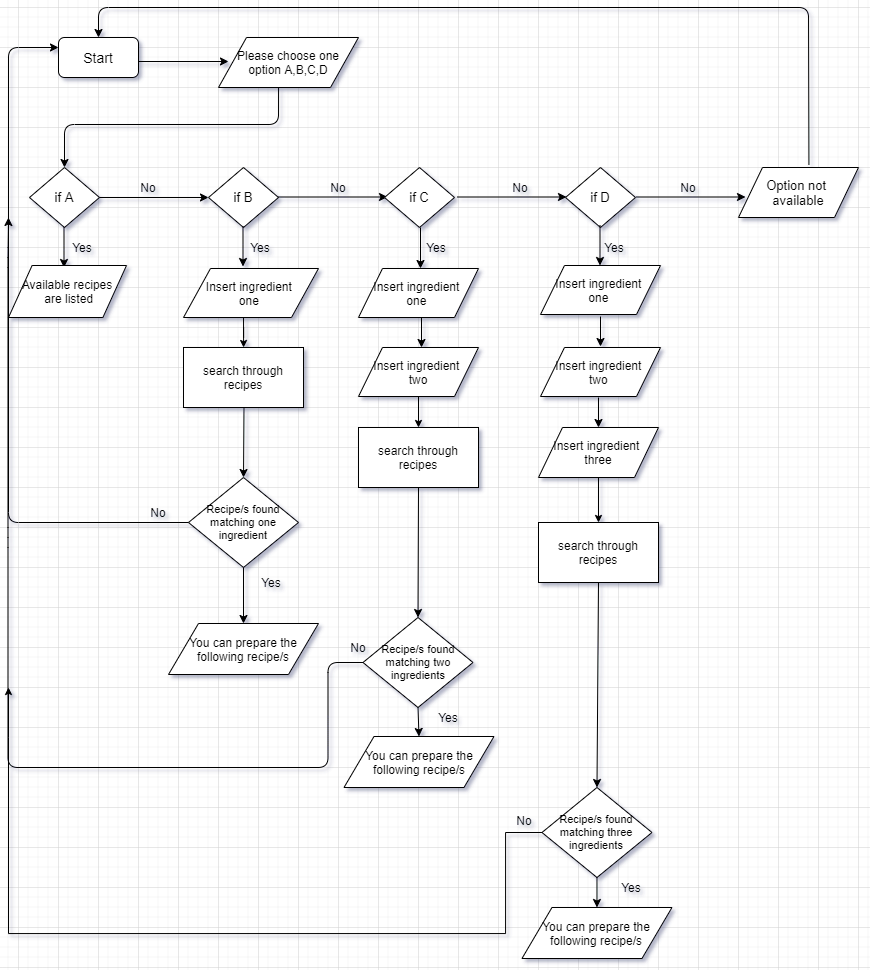

The diagram above was exported from draw.io. Its source (the exported page's mxGraphModel, read from the mxfile embedded in the PNG):
<mxGraphModel dx="1384" dy="697" grid="1" gridSize="10" guides="1" tooltips="1" connect="1" arrows="1" fold="1" page="1" pageScale="1" pageWidth="1169" pageHeight="827" math="0" shadow="0">
  <root>
    <mxCell id="WIyWlLk6GJQsqaUBKTNV-0" />
    <mxCell id="WIyWlLk6GJQsqaUBKTNV-1" parent="WIyWlLk6GJQsqaUBKTNV-0" />
    <mxCell id="FhGRq-VagUWoO7Hy8vLT-0" value="Start" style="rounded=1;whiteSpace=wrap;html=1;fontSize=14;" vertex="1" parent="WIyWlLk6GJQsqaUBKTNV-1">
      <mxGeometry x="160" y="190" width="80" height="40" as="geometry" />
    </mxCell>
    <mxCell id="FhGRq-VagUWoO7Hy8vLT-2" value="" style="endArrow=classic;html=1;" edge="1" parent="WIyWlLk6GJQsqaUBKTNV-1">
      <mxGeometry width="50" height="50" relative="1" as="geometry">
        <mxPoint x="240" y="214" as="sourcePoint" />
        <mxPoint x="330" y="214" as="targetPoint" />
      </mxGeometry>
    </mxCell>
    <mxCell id="FhGRq-VagUWoO7Hy8vLT-3" value="Please choose one option A,B,C,D" style="shape=parallelogram;perimeter=parallelogramPerimeter;whiteSpace=wrap;html=1;" vertex="1" parent="WIyWlLk6GJQsqaUBKTNV-1">
      <mxGeometry x="320" y="190" width="140" height="50" as="geometry" />
    </mxCell>
    <mxCell id="FhGRq-VagUWoO7Hy8vLT-7" value="" style="endArrow=classic;html=1;exitX=0.429;exitY=1;exitDx=0;exitDy=0;exitPerimeter=0;entryX=0.5;entryY=0;entryDx=0;entryDy=0;" edge="1" parent="WIyWlLk6GJQsqaUBKTNV-1" source="FhGRq-VagUWoO7Hy8vLT-3" target="FhGRq-VagUWoO7Hy8vLT-11">
      <mxGeometry width="50" height="50" relative="1" as="geometry">
        <mxPoint x="379.99999999999994" y="250" as="sourcePoint" />
        <mxPoint x="160" y="277" as="targetPoint" />
        <Array as="points">
          <mxPoint x="380" y="277" />
          <mxPoint x="166" y="277" />
        </Array>
      </mxGeometry>
    </mxCell>
    <mxCell id="FhGRq-VagUWoO7Hy8vLT-11" value="if A" style="rhombus;whiteSpace=wrap;html=1;fontSize=13;" vertex="1" parent="WIyWlLk6GJQsqaUBKTNV-1">
      <mxGeometry x="131" y="320" width="70" height="60" as="geometry" />
    </mxCell>
    <mxCell id="FhGRq-VagUWoO7Hy8vLT-15" value="" style="endArrow=classic;html=1;" edge="1" parent="WIyWlLk6GJQsqaUBKTNV-1">
      <mxGeometry width="50" height="50" relative="1" as="geometry">
        <mxPoint x="165.5" y="380" as="sourcePoint" />
        <mxPoint x="165.5" y="420" as="targetPoint" />
      </mxGeometry>
    </mxCell>
    <mxCell id="FhGRq-VagUWoO7Hy8vLT-16" value="Available recipes&lt;br&gt;&amp;nbsp;are listed" style="shape=parallelogram;perimeter=parallelogramPerimeter;whiteSpace=wrap;html=1;" vertex="1" parent="WIyWlLk6GJQsqaUBKTNV-1">
      <mxGeometry x="110" y="418" width="118" height="52" as="geometry" />
    </mxCell>
    <mxCell id="FhGRq-VagUWoO7Hy8vLT-18" value="" style="endArrow=classic;html=1;exitX=1;exitY=0.5;exitDx=0;exitDy=0;" edge="1" parent="WIyWlLk6GJQsqaUBKTNV-1" source="FhGRq-VagUWoO7Hy8vLT-11">
      <mxGeometry width="50" height="50" relative="1" as="geometry">
        <mxPoint x="390" y="440" as="sourcePoint" />
        <mxPoint x="310" y="350" as="targetPoint" />
      </mxGeometry>
    </mxCell>
    <mxCell id="FhGRq-VagUWoO7Hy8vLT-20" value="if B" style="rhombus;whiteSpace=wrap;html=1;fontSize=13;" vertex="1" parent="WIyWlLk6GJQsqaUBKTNV-1">
      <mxGeometry x="310" y="320" width="70" height="60" as="geometry" />
    </mxCell>
    <mxCell id="FhGRq-VagUWoO7Hy8vLT-21" value="" style="endArrow=classic;html=1;exitX=1;exitY=0.5;exitDx=0;exitDy=0;" edge="1" parent="WIyWlLk6GJQsqaUBKTNV-1">
      <mxGeometry width="50" height="50" relative="1" as="geometry">
        <mxPoint x="380" y="349.5" as="sourcePoint" />
        <mxPoint x="489" y="349.5" as="targetPoint" />
      </mxGeometry>
    </mxCell>
    <mxCell id="FhGRq-VagUWoO7Hy8vLT-22" value="if C" style="rhombus;whiteSpace=wrap;html=1;fontSize=13;" vertex="1" parent="WIyWlLk6GJQsqaUBKTNV-1">
      <mxGeometry x="486" y="320" width="70" height="60" as="geometry" />
    </mxCell>
    <mxCell id="FhGRq-VagUWoO7Hy8vLT-23" value="" style="endArrow=classic;html=1;exitX=1;exitY=0.5;exitDx=0;exitDy=0;" edge="1" parent="WIyWlLk6GJQsqaUBKTNV-1">
      <mxGeometry width="50" height="50" relative="1" as="geometry">
        <mxPoint x="559" y="349.5" as="sourcePoint" />
        <mxPoint x="668" y="349.5" as="targetPoint" />
      </mxGeometry>
    </mxCell>
    <mxCell id="FhGRq-VagUWoO7Hy8vLT-24" value="if D" style="rhombus;whiteSpace=wrap;html=1;fontSize=13;" vertex="1" parent="WIyWlLk6GJQsqaUBKTNV-1">
      <mxGeometry x="667" y="320" width="70" height="60" as="geometry" />
    </mxCell>
    <mxCell id="FhGRq-VagUWoO7Hy8vLT-25" value="" style="endArrow=classic;html=1;exitX=1;exitY=0.5;exitDx=0;exitDy=0;" edge="1" parent="WIyWlLk6GJQsqaUBKTNV-1">
      <mxGeometry width="50" height="50" relative="1" as="geometry">
        <mxPoint x="738" y="349.5" as="sourcePoint" />
        <mxPoint x="847" y="349.5" as="targetPoint" />
      </mxGeometry>
    </mxCell>
    <mxCell id="FhGRq-VagUWoO7Hy8vLT-27" value="" style="endArrow=classic;html=1;" edge="1" parent="WIyWlLk6GJQsqaUBKTNV-1">
      <mxGeometry width="50" height="50" relative="1" as="geometry">
        <mxPoint x="344.5" y="379" as="sourcePoint" />
        <mxPoint x="344.5" y="419" as="targetPoint" />
      </mxGeometry>
    </mxCell>
    <mxCell id="FhGRq-VagUWoO7Hy8vLT-29" value="" style="endArrow=classic;html=1;" edge="1" parent="WIyWlLk6GJQsqaUBKTNV-1">
      <mxGeometry width="50" height="50" relative="1" as="geometry">
        <mxPoint x="701.5" y="378" as="sourcePoint" />
        <mxPoint x="701.5" y="418" as="targetPoint" />
      </mxGeometry>
    </mxCell>
    <mxCell id="FhGRq-VagUWoO7Hy8vLT-144" style="edgeStyle=orthogonalEdgeStyle;rounded=0;orthogonalLoop=1;jettySize=auto;html=1;endSize=5;fontSize=13;" edge="1" parent="WIyWlLk6GJQsqaUBKTNV-1" target="FhGRq-VagUWoO7Hy8vLT-136">
      <mxGeometry relative="1" as="geometry">
        <mxPoint x="345.03333333333353" y="470" as="sourcePoint" />
      </mxGeometry>
    </mxCell>
    <mxCell id="FhGRq-VagUWoO7Hy8vLT-32" value="Insert ingredient &lt;br&gt;one&amp;nbsp;" style="shape=parallelogram;perimeter=parallelogramPerimeter;whiteSpace=wrap;html=1;align=center;" vertex="1" parent="WIyWlLk6GJQsqaUBKTNV-1">
      <mxGeometry x="285" y="421" width="135" height="49" as="geometry" />
    </mxCell>
    <mxCell id="FhGRq-VagUWoO7Hy8vLT-39" value="Insert ingredient &lt;br&gt;one&amp;nbsp;" style="shape=parallelogram;perimeter=parallelogramPerimeter;whiteSpace=wrap;html=1;align=center;" vertex="1" parent="WIyWlLk6GJQsqaUBKTNV-1">
      <mxGeometry x="460" y="421" width="120" height="49" as="geometry" />
    </mxCell>
    <mxCell id="FhGRq-VagUWoO7Hy8vLT-40" value="Insert ingredient &lt;br&gt;one&amp;nbsp;" style="shape=parallelogram;perimeter=parallelogramPerimeter;whiteSpace=wrap;html=1;align=center;" vertex="1" parent="WIyWlLk6GJQsqaUBKTNV-1">
      <mxGeometry x="642" y="418" width="120" height="49" as="geometry" />
    </mxCell>
    <mxCell id="FhGRq-VagUWoO7Hy8vLT-53" value="No" style="text;html=1;strokeColor=none;fillColor=none;align=center;verticalAlign=middle;whiteSpace=wrap;rounded=0;fontSize=12;" vertex="1" parent="WIyWlLk6GJQsqaUBKTNV-1">
      <mxGeometry x="230" y="330" width="40" height="20" as="geometry" />
    </mxCell>
    <mxCell id="FhGRq-VagUWoO7Hy8vLT-54" value="No" style="text;html=1;strokeColor=none;fillColor=none;align=center;verticalAlign=middle;whiteSpace=wrap;rounded=0;fontSize=12;" vertex="1" parent="WIyWlLk6GJQsqaUBKTNV-1">
      <mxGeometry x="420" y="330" width="40" height="20" as="geometry" />
    </mxCell>
    <mxCell id="FhGRq-VagUWoO7Hy8vLT-55" value="No" style="text;html=1;strokeColor=none;fillColor=none;align=center;verticalAlign=middle;whiteSpace=wrap;rounded=0;fontSize=12;" vertex="1" parent="WIyWlLk6GJQsqaUBKTNV-1">
      <mxGeometry x="602" y="330" width="40" height="20" as="geometry" />
    </mxCell>
    <mxCell id="FhGRq-VagUWoO7Hy8vLT-56" value="No" style="text;html=1;strokeColor=none;fillColor=none;align=center;verticalAlign=middle;whiteSpace=wrap;rounded=0;fontSize=12;" vertex="1" parent="WIyWlLk6GJQsqaUBKTNV-1">
      <mxGeometry x="770" y="330" width="40" height="20" as="geometry" />
    </mxCell>
    <mxCell id="FhGRq-VagUWoO7Hy8vLT-140" style="edgeStyle=orthogonalEdgeStyle;rounded=0;orthogonalLoop=1;jettySize=auto;html=1;entryX=0.5;entryY=0;entryDx=0;entryDy=0;endSize=5;fontSize=13;" edge="1" parent="WIyWlLk6GJQsqaUBKTNV-1" source="FhGRq-VagUWoO7Hy8vLT-60" target="FhGRq-VagUWoO7Hy8vLT-137">
      <mxGeometry relative="1" as="geometry" />
    </mxCell>
    <mxCell id="FhGRq-VagUWoO7Hy8vLT-60" value="Insert ingredient &lt;br&gt;two" style="shape=parallelogram;perimeter=parallelogramPerimeter;whiteSpace=wrap;html=1;align=center;" vertex="1" parent="WIyWlLk6GJQsqaUBKTNV-1">
      <mxGeometry x="460" y="500" width="120" height="49" as="geometry" />
    </mxCell>
    <mxCell id="FhGRq-VagUWoO7Hy8vLT-61" value="Insert ingredient &lt;br&gt;two&amp;nbsp;" style="shape=parallelogram;perimeter=parallelogramPerimeter;whiteSpace=wrap;html=1;align=center;" vertex="1" parent="WIyWlLk6GJQsqaUBKTNV-1">
      <mxGeometry x="642" y="500" width="120" height="49" as="geometry" />
    </mxCell>
    <mxCell id="FhGRq-VagUWoO7Hy8vLT-142" style="edgeStyle=orthogonalEdgeStyle;rounded=0;orthogonalLoop=1;jettySize=auto;html=1;entryX=0.5;entryY=0;entryDx=0;entryDy=0;endSize=5;fontSize=13;" edge="1" parent="WIyWlLk6GJQsqaUBKTNV-1" source="FhGRq-VagUWoO7Hy8vLT-62" target="FhGRq-VagUWoO7Hy8vLT-138">
      <mxGeometry relative="1" as="geometry" />
    </mxCell>
    <mxCell id="FhGRq-VagUWoO7Hy8vLT-62" value="Insert ingredient &lt;br&gt;three" style="shape=parallelogram;perimeter=parallelogramPerimeter;whiteSpace=wrap;html=1;align=center;" vertex="1" parent="WIyWlLk6GJQsqaUBKTNV-1">
      <mxGeometry x="640" y="580" width="120" height="50" as="geometry" />
    </mxCell>
    <mxCell id="FhGRq-VagUWoO7Hy8vLT-70" value="" style="endArrow=classic;html=1;fontSize=12;" edge="1" parent="WIyWlLk6GJQsqaUBKTNV-1">
      <mxGeometry width="50" height="50" relative="1" as="geometry">
        <mxPoint x="522" y="380" as="sourcePoint" />
        <mxPoint x="522" y="421" as="targetPoint" />
      </mxGeometry>
    </mxCell>
    <mxCell id="FhGRq-VagUWoO7Hy8vLT-72" value="" style="endArrow=classic;html=1;fontSize=12;exitX=0.5;exitY=1;exitDx=0;exitDy=0;entryX=0.5;entryY=0;entryDx=0;entryDy=0;" edge="1" parent="WIyWlLk6GJQsqaUBKTNV-1">
      <mxGeometry width="50" height="50" relative="1" as="geometry">
        <mxPoint x="523" y="470" as="sourcePoint" />
        <mxPoint x="523" y="500" as="targetPoint" />
      </mxGeometry>
    </mxCell>
    <mxCell id="FhGRq-VagUWoO7Hy8vLT-75" value="" style="endArrow=classic;html=1;fontSize=12;entryX=0.5;entryY=0;entryDx=0;entryDy=0;" edge="1" parent="WIyWlLk6GJQsqaUBKTNV-1">
      <mxGeometry width="50" height="50" relative="1" as="geometry">
        <mxPoint x="702" y="469" as="sourcePoint" />
        <mxPoint x="702" y="499" as="targetPoint" />
      </mxGeometry>
    </mxCell>
    <mxCell id="FhGRq-VagUWoO7Hy8vLT-77" value="" style="endArrow=classic;html=1;fontSize=12;entryX=0.5;entryY=0;entryDx=0;entryDy=0;" edge="1" parent="WIyWlLk6GJQsqaUBKTNV-1" target="FhGRq-VagUWoO7Hy8vLT-62">
      <mxGeometry width="50" height="50" relative="1" as="geometry">
        <mxPoint x="700" y="550" as="sourcePoint" />
        <mxPoint x="500" y="500" as="targetPoint" />
      </mxGeometry>
    </mxCell>
    <mxCell id="FhGRq-VagUWoO7Hy8vLT-81" value="Yes" style="text;html=1;strokeColor=none;fillColor=none;align=center;verticalAlign=middle;whiteSpace=wrap;rounded=0;fontSize=12;" vertex="1" parent="WIyWlLk6GJQsqaUBKTNV-1">
      <mxGeometry x="164" y="390" width="40" height="20" as="geometry" />
    </mxCell>
    <mxCell id="FhGRq-VagUWoO7Hy8vLT-82" value="Yes" style="text;html=1;strokeColor=none;fillColor=none;align=center;verticalAlign=middle;whiteSpace=wrap;rounded=0;fontSize=12;" vertex="1" parent="WIyWlLk6GJQsqaUBKTNV-1">
      <mxGeometry x="342" y="390" width="40" height="20" as="geometry" />
    </mxCell>
    <mxCell id="FhGRq-VagUWoO7Hy8vLT-83" value="Yes" style="text;html=1;strokeColor=none;fillColor=none;align=center;verticalAlign=middle;whiteSpace=wrap;rounded=0;fontSize=12;" vertex="1" parent="WIyWlLk6GJQsqaUBKTNV-1">
      <mxGeometry x="518" y="390" width="40" height="20" as="geometry" />
    </mxCell>
    <mxCell id="FhGRq-VagUWoO7Hy8vLT-84" value="Yes" style="text;html=1;strokeColor=none;fillColor=none;align=center;verticalAlign=middle;whiteSpace=wrap;rounded=0;fontSize=12;" vertex="1" parent="WIyWlLk6GJQsqaUBKTNV-1">
      <mxGeometry x="696" y="390" width="40" height="20" as="geometry" />
    </mxCell>
    <mxCell id="FhGRq-VagUWoO7Hy8vLT-86" value="Recipe/s found matching one ingredient" style="rhombus;whiteSpace=wrap;html=1;fontSize=11;" vertex="1" parent="WIyWlLk6GJQsqaUBKTNV-1">
      <mxGeometry x="290" y="630" width="110" height="90" as="geometry" />
    </mxCell>
    <mxCell id="FhGRq-VagUWoO7Hy8vLT-87" value="Recipe/s found matching two ingredients" style="rhombus;whiteSpace=wrap;html=1;fontSize=11;" vertex="1" parent="WIyWlLk6GJQsqaUBKTNV-1">
      <mxGeometry x="464.5" y="770" width="110" height="90" as="geometry" />
    </mxCell>
    <mxCell id="FhGRq-VagUWoO7Hy8vLT-88" value="&lt;span&gt;Recipe/s found matching three ingredients&lt;/span&gt;" style="rhombus;whiteSpace=wrap;html=1;fontSize=11;" vertex="1" parent="WIyWlLk6GJQsqaUBKTNV-1">
      <mxGeometry x="643.48" y="940" width="110" height="90" as="geometry" />
    </mxCell>
    <mxCell id="FhGRq-VagUWoO7Hy8vLT-89" value="" style="endArrow=classic;html=1;fontSize=11;entryX=0.5;entryY=0;entryDx=0;entryDy=0;" edge="1" parent="WIyWlLk6GJQsqaUBKTNV-1" target="FhGRq-VagUWoO7Hy8vLT-86">
      <mxGeometry width="50" height="50" relative="1" as="geometry">
        <mxPoint x="345.5" y="560" as="sourcePoint" />
        <mxPoint x="492.5" y="480" as="targetPoint" />
      </mxGeometry>
    </mxCell>
    <mxCell id="FhGRq-VagUWoO7Hy8vLT-92" value="" style="endArrow=classic;html=1;fontSize=11;entryX=0.5;entryY=0;entryDx=0;entryDy=0;exitX=0.5;exitY=1;exitDx=0;exitDy=0;" edge="1" parent="WIyWlLk6GJQsqaUBKTNV-1" source="FhGRq-VagUWoO7Hy8vLT-137" target="FhGRq-VagUWoO7Hy8vLT-87">
      <mxGeometry width="50" height="50" relative="1" as="geometry">
        <mxPoint x="520" y="680" as="sourcePoint" />
        <mxPoint x="500" y="480" as="targetPoint" />
      </mxGeometry>
    </mxCell>
    <mxCell id="FhGRq-VagUWoO7Hy8vLT-93" value="" style="endArrow=classic;html=1;fontSize=11;entryX=0.5;entryY=0;entryDx=0;entryDy=0;exitX=0.5;exitY=1;exitDx=0;exitDy=0;" edge="1" parent="WIyWlLk6GJQsqaUBKTNV-1" source="FhGRq-VagUWoO7Hy8vLT-138" target="FhGRq-VagUWoO7Hy8vLT-88">
      <mxGeometry width="50" height="50" relative="1" as="geometry">
        <mxPoint x="698" y="790" as="sourcePoint" />
        <mxPoint x="500" y="480" as="targetPoint" />
      </mxGeometry>
    </mxCell>
    <mxCell id="FhGRq-VagUWoO7Hy8vLT-95" value="" style="endArrow=classic;html=1;fontSize=11;exitX=0.5;exitY=1;exitDx=0;exitDy=0;entryX=0.5;entryY=0;entryDx=0;entryDy=0;" edge="1" parent="WIyWlLk6GJQsqaUBKTNV-1" source="FhGRq-VagUWoO7Hy8vLT-86" target="FhGRq-VagUWoO7Hy8vLT-96">
      <mxGeometry width="50" height="50" relative="1" as="geometry">
        <mxPoint x="442.5" y="740" as="sourcePoint" />
        <mxPoint x="337.5" y="750" as="targetPoint" />
      </mxGeometry>
    </mxCell>
    <mxCell id="FhGRq-VagUWoO7Hy8vLT-96" value="You can prepare the following recipe/s" style="shape=parallelogram;perimeter=parallelogramPerimeter;whiteSpace=wrap;html=1;align=center;" vertex="1" parent="WIyWlLk6GJQsqaUBKTNV-1">
      <mxGeometry x="270" y="776" width="150" height="51" as="geometry" />
    </mxCell>
    <mxCell id="FhGRq-VagUWoO7Hy8vLT-107" value="" style="endArrow=classic;html=1;fontSize=11;exitX=0;exitY=0.5;exitDx=0;exitDy=0;entryX=0;entryY=0.25;entryDx=0;entryDy=0;" edge="1" parent="WIyWlLk6GJQsqaUBKTNV-1" source="FhGRq-VagUWoO7Hy8vLT-86" target="FhGRq-VagUWoO7Hy8vLT-0">
      <mxGeometry width="50" height="50" relative="1" as="geometry">
        <mxPoint x="450" y="640" as="sourcePoint" />
        <mxPoint x="160" y="350" as="targetPoint" />
        <Array as="points">
          <mxPoint x="110" y="675" />
          <mxPoint x="110" y="200" />
        </Array>
      </mxGeometry>
    </mxCell>
    <mxCell id="FhGRq-VagUWoO7Hy8vLT-108" value="Yes" style="text;html=1;strokeColor=none;fillColor=none;align=center;verticalAlign=middle;whiteSpace=wrap;rounded=0;fontSize=12;" vertex="1" parent="WIyWlLk6GJQsqaUBKTNV-1">
      <mxGeometry x="352.5" y="724.5" width="40" height="20" as="geometry" />
    </mxCell>
    <mxCell id="FhGRq-VagUWoO7Hy8vLT-109" value="No" style="text;html=1;strokeColor=none;fillColor=none;align=center;verticalAlign=middle;whiteSpace=wrap;rounded=0;fontSize=12;" vertex="1" parent="WIyWlLk6GJQsqaUBKTNV-1">
      <mxGeometry x="240" y="655" width="40" height="20" as="geometry" />
    </mxCell>
    <mxCell id="FhGRq-VagUWoO7Hy8vLT-110" value="You can prepare the following recipe/s" style="shape=parallelogram;perimeter=parallelogramPerimeter;whiteSpace=wrap;html=1;align=center;" vertex="1" parent="WIyWlLk6GJQsqaUBKTNV-1">
      <mxGeometry x="445.5" y="889" width="150" height="51" as="geometry" />
    </mxCell>
    <mxCell id="FhGRq-VagUWoO7Hy8vLT-114" value="" style="endArrow=classic;html=1;fontSize=11;exitX=0.5;exitY=1;exitDx=0;exitDy=0;entryX=0.5;entryY=0;entryDx=0;entryDy=0;" edge="1" parent="WIyWlLk6GJQsqaUBKTNV-1" source="FhGRq-VagUWoO7Hy8vLT-87" target="FhGRq-VagUWoO7Hy8vLT-110">
      <mxGeometry width="50" height="50" relative="1" as="geometry">
        <mxPoint x="449.5" y="800" as="sourcePoint" />
        <mxPoint x="499.5" y="750" as="targetPoint" />
      </mxGeometry>
    </mxCell>
    <mxCell id="FhGRq-VagUWoO7Hy8vLT-115" value="" style="endArrow=classic;html=1;fontSize=11;exitX=0;exitY=0.5;exitDx=0;exitDy=0;" edge="1" parent="WIyWlLk6GJQsqaUBKTNV-1" source="FhGRq-VagUWoO7Hy8vLT-87">
      <mxGeometry width="50" height="50" relative="1" as="geometry">
        <mxPoint x="449.5" y="700" as="sourcePoint" />
        <mxPoint x="110" y="370" as="targetPoint" />
        <Array as="points">
          <mxPoint x="429.5" y="815" />
          <mxPoint x="429.5" y="920" />
          <mxPoint x="109.5" y="920" />
          <mxPoint x="109.5" y="690" />
          <mxPoint x="109.5" y="410" />
        </Array>
      </mxGeometry>
    </mxCell>
    <mxCell id="FhGRq-VagUWoO7Hy8vLT-120" style="edgeStyle=orthogonalEdgeStyle;rounded=0;orthogonalLoop=1;jettySize=auto;html=1;exitX=0;exitY=0.5;exitDx=0;exitDy=0;endSize=5;fontSize=11;" edge="1" parent="WIyWlLk6GJQsqaUBKTNV-1" source="FhGRq-VagUWoO7Hy8vLT-88">
      <mxGeometry relative="1" as="geometry">
        <mxPoint x="110" y="840" as="targetPoint" />
        <Array as="points">
          <mxPoint x="607" y="985" />
          <mxPoint x="607" y="1086" />
          <mxPoint x="110" y="1086" />
          <mxPoint x="110" y="890" />
        </Array>
      </mxGeometry>
    </mxCell>
    <mxCell id="FhGRq-VagUWoO7Hy8vLT-117" value="You can prepare the following recipe/s" style="shape=parallelogram;perimeter=parallelogramPerimeter;whiteSpace=wrap;html=1;align=center;" vertex="1" parent="WIyWlLk6GJQsqaUBKTNV-1">
      <mxGeometry x="623.48" y="1060" width="150" height="51" as="geometry" />
    </mxCell>
    <mxCell id="FhGRq-VagUWoO7Hy8vLT-118" value="" style="endArrow=classic;html=1;fontSize=11;exitX=0.5;exitY=1;exitDx=0;exitDy=0;" edge="1" parent="WIyWlLk6GJQsqaUBKTNV-1" source="FhGRq-VagUWoO7Hy8vLT-88">
      <mxGeometry width="50" height="50" relative="1" as="geometry">
        <mxPoint x="446.48" y="990" as="sourcePoint" />
        <mxPoint x="698.48" y="1060" as="targetPoint" />
      </mxGeometry>
    </mxCell>
    <mxCell id="FhGRq-VagUWoO7Hy8vLT-122" value="Yes" style="text;html=1;strokeColor=none;fillColor=none;align=center;verticalAlign=middle;whiteSpace=wrap;rounded=0;fontSize=12;" vertex="1" parent="WIyWlLk6GJQsqaUBKTNV-1">
      <mxGeometry x="529.5" y="860" width="40" height="20" as="geometry" />
    </mxCell>
    <mxCell id="FhGRq-VagUWoO7Hy8vLT-123" value="Yes" style="text;html=1;strokeColor=none;fillColor=none;align=center;verticalAlign=middle;whiteSpace=wrap;rounded=0;fontSize=12;" vertex="1" parent="WIyWlLk6GJQsqaUBKTNV-1">
      <mxGeometry x="713.48" y="1030" width="40" height="20" as="geometry" />
    </mxCell>
    <mxCell id="FhGRq-VagUWoO7Hy8vLT-124" value="Option not &lt;br&gt;available" style="shape=parallelogram;perimeter=parallelogramPerimeter;whiteSpace=wrap;html=1;fontSize=13;" vertex="1" parent="WIyWlLk6GJQsqaUBKTNV-1">
      <mxGeometry x="840" y="320" width="120" height="50" as="geometry" />
    </mxCell>
    <mxCell id="FhGRq-VagUWoO7Hy8vLT-125" value="" style="endArrow=classic;html=1;fontSize=13;exitX=0.587;exitY=-0.057;exitDx=0;exitDy=0;exitPerimeter=0;entryX=0.5;entryY=0;entryDx=0;entryDy=0;" edge="1" parent="WIyWlLk6GJQsqaUBKTNV-1" source="FhGRq-VagUWoO7Hy8vLT-124" target="FhGRq-VagUWoO7Hy8vLT-0">
      <mxGeometry width="50" height="50" relative="1" as="geometry">
        <mxPoint x="440" y="450" as="sourcePoint" />
        <mxPoint x="910" y="160" as="targetPoint" />
        <Array as="points">
          <mxPoint x="910" y="160" />
          <mxPoint x="200" y="160" />
        </Array>
      </mxGeometry>
    </mxCell>
    <mxCell id="FhGRq-VagUWoO7Hy8vLT-130" value="No" style="text;html=1;strokeColor=none;fillColor=none;align=center;verticalAlign=middle;whiteSpace=wrap;rounded=0;fontSize=12;" vertex="1" parent="WIyWlLk6GJQsqaUBKTNV-1">
      <mxGeometry x="606.48" y="963" width="40" height="20" as="geometry" />
    </mxCell>
    <mxCell id="FhGRq-VagUWoO7Hy8vLT-135" value="No" style="text;html=1;strokeColor=none;fillColor=none;align=center;verticalAlign=middle;whiteSpace=wrap;rounded=0;fontSize=12;" vertex="1" parent="WIyWlLk6GJQsqaUBKTNV-1">
      <mxGeometry x="439.5" y="790" width="40" height="20" as="geometry" />
    </mxCell>
    <mxCell id="FhGRq-VagUWoO7Hy8vLT-136" value="search through recipes" style="rounded=0;whiteSpace=wrap;html=1;fontSize=12;" vertex="1" parent="WIyWlLk6GJQsqaUBKTNV-1">
      <mxGeometry x="285" y="500" width="120" height="60" as="geometry" />
    </mxCell>
    <mxCell id="FhGRq-VagUWoO7Hy8vLT-137" value="search through recipes" style="rounded=0;whiteSpace=wrap;html=1;fontSize=12;" vertex="1" parent="WIyWlLk6GJQsqaUBKTNV-1">
      <mxGeometry x="460" y="580" width="120" height="60" as="geometry" />
    </mxCell>
    <mxCell id="FhGRq-VagUWoO7Hy8vLT-138" value="search through recipes" style="rounded=0;whiteSpace=wrap;html=1;fontSize=12;" vertex="1" parent="WIyWlLk6GJQsqaUBKTNV-1">
      <mxGeometry x="640" y="675" width="120" height="60" as="geometry" />
    </mxCell>
  </root>
</mxGraphModel>